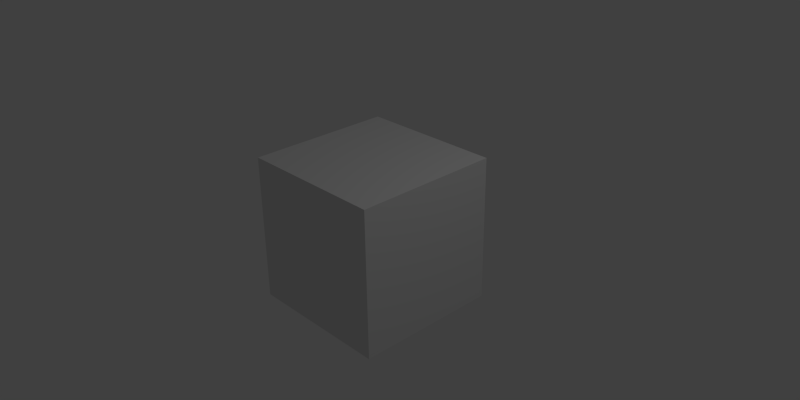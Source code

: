 # Source: Project.blend  (saved by Blender 2.70.0; exported with 4.5.12 LTS)
import bpy
from mathutils import Matrix  # noqa: F401  (used for matrix-valued properties, if any)

bpy.ops.wm.read_factory_settings(use_empty=True)
scene = bpy.context.scene
scene.name = 'Scene'

# ---- collections
col_collection_1 = bpy.data.collections.new('Collection 1'); scene.collection.children.link(col_collection_1)

# ---- materials (node trees are filled in below, after node groups)
mat_material = bpy.data.materials.new('Material')
mat_material.alpha_threshold = 0.0
mat_material.use_transparent_shadow = False
mat_material.roughness = 0.5
mat_material.line_color = (0.0, 0.0, 0.0, 1.0)

# ---- material node trees

# ---- world
world_world = bpy.data.worlds.new('World'); scene.world = world_world
world_world.color = (0.05088, 0.05088, 0.05088)
world_world.use_sun_shadow = False
world_world.sun_shadow_jitter_overblur = 0.0
world_world.cycles.sampling_method = 'MANUAL'
world_world.cycles.sample_map_resolution = 256

# ---- cameras
cam_camera = bpy.data.cameras.new('Camera')
cam_camera.clip_end = 100.0
cam_camera.lens = 35.0
cam_camera.sensor_width = 32.0
cam_camera.sensor_height = 18.0
cam_camera.ortho_scale = 7.314
cam_camera.dof.focus_distance = 0.0
cam_camera.dof.aperture_fstop = 128.0

# ---- lights
light_lamp = bpy.data.lights.new('Lamp', 'POINT')
light_lamp.transmission_factor = 0.0
light_lamp.cutoff_distance = 30.0
light_lamp.energy = 100.0
light_lamp.shadow_buffer_clip_start = 1.001
light_lamp.shadow_soft_size = 1.0
light_lamp.shadow_maximum_resolution = 0.006
light_lamp.use_absolute_resolution = True
light_lamp.cycles.use_multiple_importance_sampling = False

# ---- meshes
me_cube = bpy.data.meshes.new('Cube')
me_cube.from_pydata([(1.0, 1.0, -1.0), (1.0, -1.0, -1.0), (-1.0, -1.0, -1.0), (-1.0, 1.0, -1.0), (1.0, 1.0, 1.0), (1.0, -1.0, 1.0), (-1.0, -1.0, 1.0), (-1.0, 1.0, 1.0)], [], [(0, 1, 2, 3), (4, 7, 6, 5), (0, 4, 5, 1), (1, 5, 6, 2), (2, 6, 7, 3), (4, 0, 3, 7)])
me_cube.materials.append(mat_material)
me_cube.use_remesh_preserve_volume = False
me_cube.use_remesh_preserve_attributes = False
me_cube.use_mirror_vertex_groups = False
me_cube.update()

# ---- objects
ob_cube = bpy.data.objects.new('Cube', me_cube)
ob_lamp = bpy.data.objects.new('Lamp', light_lamp)
ob_camera = bpy.data.objects.new('Camera', cam_camera)

# ---- transforms, parenting, visibility, modifiers, constraints
ob_cube.location = (0.0, 0.0, 0.0)
ob_cube.lock_rotations_4d = False
ob_cube.empty_display_type = 'ARROWS'
ob_cube.lineart.crease_threshold = 0.0
ob_lamp.location = (4.076, 1.005, 5.904)
ob_lamp.rotation_euler = (0.6503, 0.05522, 1.866)
ob_lamp.lock_rotations_4d = False
ob_lamp.empty_display_type = 'ARROWS'
ob_lamp.color = (0.0, 0.0, 0.0, 0.0)
ob_lamp.lineart.crease_threshold = 0.0
ob_camera.location = (7.481, -6.508, 5.344)
ob_camera.rotation_euler = (1.109, 0.01082, 0.8149)
ob_camera.lock_rotations_4d = False
ob_camera.empty_display_type = 'ARROWS'
ob_camera.color = (0.0, 0.0, 0.0, 0.0)
ob_camera.display_type = 'WIRE'
ob_camera.lineart.crease_threshold = 0.0

# ---- collection membership
col_collection_1.objects.link(ob_cube)
col_collection_1.objects.link(ob_lamp)
col_collection_1.objects.link(ob_camera)

# ---- scene / render settings (as saved in the file)
scene.camera = ob_camera
scene.frame_start = 1; scene.frame_end = 1505; scene.frame_set(1431)
scene.render.engine = 'BLENDER_EEVEE_NEXT'
scene.render.image_settings.color_mode = 'RGB'
scene.render.image_settings.compression = 90
scene.render.resolution_x = 1200
scene.render.resolution_y = 600
scene.render.fps = 30
scene.render.dither_intensity = 0.0
scene.render.bake_margin = 2
scene.render.bake_bias = 0.0
scene.cycles.use_denoising = False
scene.cycles.samples = 10
scene.cycles.sampling_pattern = 'TABULATED_SOBOL'
scene.cycles.light_sampling_threshold = 0.0
scene.cycles.use_adaptive_sampling = False
scene.cycles.use_light_tree = False
scene.cycles.blur_glossy = 0.0
scene.cycles.volume_bounces = 1
scene.cycles.pixel_filter_type = 'GAUSSIAN'
scene.cycles.sample_clamp_indirect = 0.0
scene.view_settings.view_transform = 'Standard'
bpy.context.view_layer.update()

